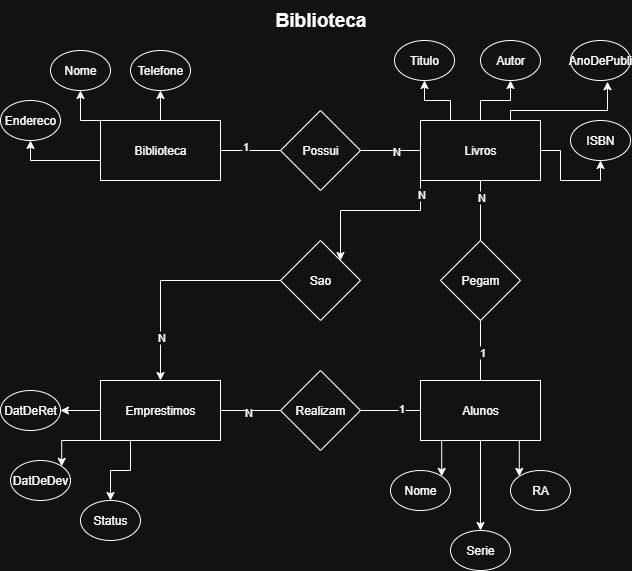

The diagram above was exported from draw.io. Its source (the exported page's mxGraphModel, read from the mxfile embedded in the PNG):
<mxGraphModel dx="1281" dy="561" grid="1" gridSize="10" guides="1" tooltips="1" connect="1" arrows="1" fold="1" page="1" pageScale="1" pageWidth="827" pageHeight="1169" math="0" shadow="0">
  <root>
    <mxCell id="0" />
    <mxCell id="1" parent="0" />
    <mxCell id="xgccD2SvcJKUuUeXlsUY-1" value="&lt;font style=&quot;font-size: 19px;&quot;&gt;&lt;b&gt;Biblioteca&lt;/b&gt;&lt;/font&gt;" style="text;html=1;align=center;verticalAlign=middle;resizable=0;points=[];autosize=1;strokeColor=none;fillColor=none;" parent="1" vertex="1">
      <mxGeometry x="285" width="110" height="40" as="geometry" />
    </mxCell>
    <mxCell id="dS__ykk_5e86sZV74jsf-2" value="" style="edgeStyle=orthogonalEdgeStyle;rounded=0;orthogonalLoop=1;jettySize=auto;html=1;endArrow=none;endFill=0;" parent="1" source="xgccD2SvcJKUuUeXlsUY-4" target="dS__ykk_5e86sZV74jsf-1" edge="1">
      <mxGeometry relative="1" as="geometry" />
    </mxCell>
    <mxCell id="mqp5k9hcXCzrkp-pWaJT-41" value="N" style="edgeLabel;html=1;align=center;verticalAlign=middle;resizable=0;points=[];" parent="dS__ykk_5e86sZV74jsf-2" connectable="0" vertex="1">
      <mxGeometry x="0.1722" relative="1" as="geometry">
        <mxPoint as="offset" />
      </mxGeometry>
    </mxCell>
    <mxCell id="mqp5k9hcXCzrkp-pWaJT-10" value="" style="edgeStyle=orthogonalEdgeStyle;rounded=0;orthogonalLoop=1;jettySize=auto;html=1;" parent="1" source="xgccD2SvcJKUuUeXlsUY-2" target="mqp5k9hcXCzrkp-pWaJT-7" edge="1">
      <mxGeometry relative="1" as="geometry" />
    </mxCell>
    <mxCell id="mqp5k9hcXCzrkp-pWaJT-11" style="edgeStyle=orthogonalEdgeStyle;rounded=0;orthogonalLoop=1;jettySize=auto;html=1;exitX=0;exitY=0;exitDx=0;exitDy=0;entryX=0.5;entryY=1;entryDx=0;entryDy=0;" parent="1" source="xgccD2SvcJKUuUeXlsUY-2" target="mqp5k9hcXCzrkp-pWaJT-6" edge="1">
      <mxGeometry relative="1" as="geometry" />
    </mxCell>
    <mxCell id="mqp5k9hcXCzrkp-pWaJT-12" style="edgeStyle=orthogonalEdgeStyle;rounded=0;orthogonalLoop=1;jettySize=auto;html=1;entryX=0.5;entryY=1;entryDx=0;entryDy=0;" parent="1" source="xgccD2SvcJKUuUeXlsUY-2" target="mqp5k9hcXCzrkp-pWaJT-5" edge="1">
      <mxGeometry relative="1" as="geometry">
        <Array as="points">
          <mxPoint x="50" y="160" />
        </Array>
      </mxGeometry>
    </mxCell>
    <mxCell id="xgccD2SvcJKUuUeXlsUY-2" value="Biblioteca" style="rounded=0;whiteSpace=wrap;html=1;" parent="1" vertex="1">
      <mxGeometry x="120" y="120" width="120" height="60" as="geometry" />
    </mxCell>
    <mxCell id="dS__ykk_5e86sZV74jsf-7" value="" style="edgeStyle=orthogonalEdgeStyle;rounded=0;orthogonalLoop=1;jettySize=auto;html=1;endArrow=none;endFill=0;" parent="1" source="mqp5k9hcXCzrkp-pWaJT-24" target="dS__ykk_5e86sZV74jsf-6" edge="1">
      <mxGeometry relative="1" as="geometry" />
    </mxCell>
    <mxCell id="mqp5k9hcXCzrkp-pWaJT-43" value="1" style="edgeLabel;html=1;align=center;verticalAlign=middle;resizable=0;points=[];" parent="dS__ykk_5e86sZV74jsf-7" connectable="0" vertex="1">
      <mxGeometry x="0.0222" y="1" relative="1" as="geometry">
        <mxPoint as="offset" />
      </mxGeometry>
    </mxCell>
    <mxCell id="mqp5k9hcXCzrkp-pWaJT-1" style="edgeStyle=orthogonalEdgeStyle;rounded=0;orthogonalLoop=1;jettySize=auto;html=1;exitX=0.25;exitY=0;exitDx=0;exitDy=0;entryX=0.5;entryY=1;entryDx=0;entryDy=0;" parent="1" source="dS__ykk_5e86sZV74jsf-1" target="dS__ykk_5e86sZV74jsf-8" edge="1">
      <mxGeometry relative="1" as="geometry" />
    </mxCell>
    <mxCell id="mqp5k9hcXCzrkp-pWaJT-2" style="edgeStyle=orthogonalEdgeStyle;rounded=0;orthogonalLoop=1;jettySize=auto;html=1;exitX=0.5;exitY=0;exitDx=0;exitDy=0;entryX=0.5;entryY=1;entryDx=0;entryDy=0;" parent="1" source="dS__ykk_5e86sZV74jsf-1" target="dS__ykk_5e86sZV74jsf-9" edge="1">
      <mxGeometry relative="1" as="geometry" />
    </mxCell>
    <mxCell id="mqp5k9hcXCzrkp-pWaJT-4" style="edgeStyle=orthogonalEdgeStyle;rounded=0;orthogonalLoop=1;jettySize=auto;html=1;exitX=1;exitY=0.5;exitDx=0;exitDy=0;entryX=0.5;entryY=1;entryDx=0;entryDy=0;" parent="1" source="dS__ykk_5e86sZV74jsf-1" target="dS__ykk_5e86sZV74jsf-13" edge="1">
      <mxGeometry relative="1" as="geometry" />
    </mxCell>
    <mxCell id="mqp5k9hcXCzrkp-pWaJT-38" style="edgeStyle=orthogonalEdgeStyle;rounded=0;orthogonalLoop=1;jettySize=auto;html=1;exitX=0;exitY=1;exitDx=0;exitDy=0;entryX=1;entryY=0;entryDx=0;entryDy=0;" parent="1" source="dS__ykk_5e86sZV74jsf-1" target="mqp5k9hcXCzrkp-pWaJT-37" edge="1">
      <mxGeometry relative="1" as="geometry" />
    </mxCell>
    <mxCell id="mqp5k9hcXCzrkp-pWaJT-46" value="N" style="edgeLabel;html=1;align=center;verticalAlign=middle;resizable=0;points=[];" parent="mqp5k9hcXCzrkp-pWaJT-38" connectable="0" vertex="1">
      <mxGeometry x="-0.8354" relative="1" as="geometry">
        <mxPoint as="offset" />
      </mxGeometry>
    </mxCell>
    <mxCell id="dS__ykk_5e86sZV74jsf-1" value="Livros" style="rounded=0;whiteSpace=wrap;html=1;" parent="1" vertex="1">
      <mxGeometry x="440" y="120" width="120" height="60" as="geometry" />
    </mxCell>
    <mxCell id="dS__ykk_5e86sZV74jsf-3" value="" style="edgeStyle=orthogonalEdgeStyle;rounded=0;orthogonalLoop=1;jettySize=auto;html=1;endArrow=none;endFill=0;" parent="1" source="xgccD2SvcJKUuUeXlsUY-2" target="xgccD2SvcJKUuUeXlsUY-4" edge="1">
      <mxGeometry relative="1" as="geometry">
        <mxPoint x="240" y="150" as="sourcePoint" />
        <mxPoint x="440" y="150" as="targetPoint" />
      </mxGeometry>
    </mxCell>
    <mxCell id="mqp5k9hcXCzrkp-pWaJT-40" value="1" style="edgeLabel;html=1;align=center;verticalAlign=middle;resizable=0;points=[];" parent="dS__ykk_5e86sZV74jsf-3" connectable="0" vertex="1">
      <mxGeometry x="-0.2373" y="5" relative="1" as="geometry">
        <mxPoint x="1" as="offset" />
      </mxGeometry>
    </mxCell>
    <mxCell id="xgccD2SvcJKUuUeXlsUY-4" value="Possui" style="rhombus;whiteSpace=wrap;html=1;" parent="1" vertex="1">
      <mxGeometry x="300" y="110" width="80" height="80" as="geometry" />
    </mxCell>
    <mxCell id="mqp5k9hcXCzrkp-pWaJT-34" style="edgeStyle=orthogonalEdgeStyle;rounded=0;orthogonalLoop=1;jettySize=auto;html=1;exitX=0.25;exitY=1;exitDx=0;exitDy=0;entryX=0.5;entryY=0;entryDx=0;entryDy=0;" parent="1" source="dS__ykk_5e86sZV74jsf-4" target="mqp5k9hcXCzrkp-pWaJT-16" edge="1">
      <mxGeometry relative="1" as="geometry" />
    </mxCell>
    <mxCell id="mqp5k9hcXCzrkp-pWaJT-35" style="edgeStyle=orthogonalEdgeStyle;rounded=0;orthogonalLoop=1;jettySize=auto;html=1;" parent="1" source="dS__ykk_5e86sZV74jsf-4" target="mqp5k9hcXCzrkp-pWaJT-14" edge="1">
      <mxGeometry relative="1" as="geometry" />
    </mxCell>
    <mxCell id="mqp5k9hcXCzrkp-pWaJT-36" style="edgeStyle=orthogonalEdgeStyle;rounded=0;orthogonalLoop=1;jettySize=auto;html=1;exitX=0;exitY=1;exitDx=0;exitDy=0;entryX=1;entryY=0;entryDx=0;entryDy=0;" parent="1" source="dS__ykk_5e86sZV74jsf-4" target="mqp5k9hcXCzrkp-pWaJT-13" edge="1">
      <mxGeometry relative="1" as="geometry">
        <Array as="points">
          <mxPoint x="81" y="440" />
        </Array>
      </mxGeometry>
    </mxCell>
    <mxCell id="dS__ykk_5e86sZV74jsf-4" value="Emprestimos" style="rounded=0;whiteSpace=wrap;html=1;" parent="1" vertex="1">
      <mxGeometry x="120" y="380" width="120" height="60" as="geometry" />
    </mxCell>
    <mxCell id="mqp5k9hcXCzrkp-pWaJT-26" style="edgeStyle=orthogonalEdgeStyle;rounded=0;orthogonalLoop=1;jettySize=auto;html=1;exitX=0.25;exitY=1;exitDx=0;exitDy=0;entryX=1;entryY=0;entryDx=0;entryDy=0;" parent="1" source="dS__ykk_5e86sZV74jsf-6" target="mqp5k9hcXCzrkp-pWaJT-17" edge="1">
      <mxGeometry relative="1" as="geometry" />
    </mxCell>
    <mxCell id="mqp5k9hcXCzrkp-pWaJT-27" style="edgeStyle=orthogonalEdgeStyle;rounded=0;orthogonalLoop=1;jettySize=auto;html=1;exitX=0.75;exitY=1;exitDx=0;exitDy=0;entryX=0;entryY=0;entryDx=0;entryDy=0;" parent="1" source="dS__ykk_5e86sZV74jsf-6" target="mqp5k9hcXCzrkp-pWaJT-15" edge="1">
      <mxGeometry relative="1" as="geometry" />
    </mxCell>
    <mxCell id="mqp5k9hcXCzrkp-pWaJT-28" style="edgeStyle=orthogonalEdgeStyle;rounded=0;orthogonalLoop=1;jettySize=auto;html=1;exitX=0.5;exitY=1;exitDx=0;exitDy=0;entryX=0.5;entryY=0;entryDx=0;entryDy=0;" parent="1" source="dS__ykk_5e86sZV74jsf-6" target="mqp5k9hcXCzrkp-pWaJT-18" edge="1">
      <mxGeometry relative="1" as="geometry" />
    </mxCell>
    <mxCell id="mqp5k9hcXCzrkp-pWaJT-30" value="" style="edgeStyle=orthogonalEdgeStyle;rounded=0;orthogonalLoop=1;jettySize=auto;html=1;endArrow=none;endFill=0;" parent="1" source="dS__ykk_5e86sZV74jsf-6" target="mqp5k9hcXCzrkp-pWaJT-29" edge="1">
      <mxGeometry relative="1" as="geometry" />
    </mxCell>
    <mxCell id="mqp5k9hcXCzrkp-pWaJT-44" value="1" style="edgeLabel;html=1;align=center;verticalAlign=middle;resizable=0;points=[];" parent="mqp5k9hcXCzrkp-pWaJT-30" connectable="0" vertex="1">
      <mxGeometry x="-0.35" y="-3" relative="1" as="geometry">
        <mxPoint as="offset" />
      </mxGeometry>
    </mxCell>
    <mxCell id="dS__ykk_5e86sZV74jsf-6" value="Alunos" style="rounded=0;whiteSpace=wrap;html=1;" parent="1" vertex="1">
      <mxGeometry x="440" y="380" width="120" height="60" as="geometry" />
    </mxCell>
    <mxCell id="dS__ykk_5e86sZV74jsf-8" value="Titulo" style="ellipse;whiteSpace=wrap;html=1;" parent="1" vertex="1">
      <mxGeometry x="414" y="40" width="60" height="40" as="geometry" />
    </mxCell>
    <mxCell id="dS__ykk_5e86sZV74jsf-9" value="Autor" style="ellipse;whiteSpace=wrap;html=1;" parent="1" vertex="1">
      <mxGeometry x="500" y="40" width="60" height="40" as="geometry" />
    </mxCell>
    <mxCell id="dS__ykk_5e86sZV74jsf-10" value="AnoDePubli" style="ellipse;whiteSpace=wrap;html=1;" parent="1" vertex="1">
      <mxGeometry x="590" y="40" width="60" height="40" as="geometry" />
    </mxCell>
    <mxCell id="dS__ykk_5e86sZV74jsf-13" value="ISBN" style="ellipse;whiteSpace=wrap;html=1;" parent="1" vertex="1">
      <mxGeometry x="590" y="120" width="60" height="40" as="geometry" />
    </mxCell>
    <mxCell id="mqp5k9hcXCzrkp-pWaJT-3" style="edgeStyle=orthogonalEdgeStyle;rounded=0;orthogonalLoop=1;jettySize=auto;html=1;exitX=0.75;exitY=0;exitDx=0;exitDy=0;entryX=0.617;entryY=1.03;entryDx=0;entryDy=0;entryPerimeter=0;" parent="1" source="dS__ykk_5e86sZV74jsf-1" target="dS__ykk_5e86sZV74jsf-10" edge="1">
      <mxGeometry relative="1" as="geometry">
        <Array as="points">
          <mxPoint x="530" y="110" />
          <mxPoint x="627" y="110" />
        </Array>
      </mxGeometry>
    </mxCell>
    <mxCell id="mqp5k9hcXCzrkp-pWaJT-5" value="Endereco" style="ellipse;whiteSpace=wrap;html=1;" parent="1" vertex="1">
      <mxGeometry x="20" y="100" width="60" height="40" as="geometry" />
    </mxCell>
    <mxCell id="mqp5k9hcXCzrkp-pWaJT-6" value="Nome" style="ellipse;whiteSpace=wrap;html=1;" parent="1" vertex="1">
      <mxGeometry x="70" y="50" width="60" height="40" as="geometry" />
    </mxCell>
    <mxCell id="mqp5k9hcXCzrkp-pWaJT-7" value="Telefone" style="ellipse;whiteSpace=wrap;html=1;" parent="1" vertex="1">
      <mxGeometry x="150" y="50" width="60" height="40" as="geometry" />
    </mxCell>
    <mxCell id="mqp5k9hcXCzrkp-pWaJT-13" value="DatDeDev" style="ellipse;whiteSpace=wrap;html=1;" parent="1" vertex="1">
      <mxGeometry x="30" y="460" width="60" height="40" as="geometry" />
    </mxCell>
    <mxCell id="mqp5k9hcXCzrkp-pWaJT-14" value="DatDeRet" style="ellipse;whiteSpace=wrap;html=1;" parent="1" vertex="1">
      <mxGeometry x="20" y="390" width="60" height="40" as="geometry" />
    </mxCell>
    <mxCell id="mqp5k9hcXCzrkp-pWaJT-15" value="RA" style="ellipse;whiteSpace=wrap;html=1;" parent="1" vertex="1">
      <mxGeometry x="530" y="470" width="60" height="40" as="geometry" />
    </mxCell>
    <mxCell id="mqp5k9hcXCzrkp-pWaJT-16" value="Status" style="ellipse;whiteSpace=wrap;html=1;" parent="1" vertex="1">
      <mxGeometry x="100" y="500" width="60" height="40" as="geometry" />
    </mxCell>
    <mxCell id="mqp5k9hcXCzrkp-pWaJT-17" value="Nome" style="ellipse;whiteSpace=wrap;html=1;" parent="1" vertex="1">
      <mxGeometry x="410" y="470" width="60" height="40" as="geometry" />
    </mxCell>
    <mxCell id="mqp5k9hcXCzrkp-pWaJT-18" value="Serie" style="ellipse;whiteSpace=wrap;html=1;" parent="1" vertex="1">
      <mxGeometry x="470" y="530" width="60" height="40" as="geometry" />
    </mxCell>
    <mxCell id="mqp5k9hcXCzrkp-pWaJT-25" value="" style="edgeStyle=orthogonalEdgeStyle;rounded=0;orthogonalLoop=1;jettySize=auto;html=1;endArrow=none;endFill=0;" parent="1" source="dS__ykk_5e86sZV74jsf-1" target="mqp5k9hcXCzrkp-pWaJT-24" edge="1">
      <mxGeometry relative="1" as="geometry">
        <mxPoint x="500" y="180" as="sourcePoint" />
        <mxPoint x="500" y="380" as="targetPoint" />
      </mxGeometry>
    </mxCell>
    <mxCell id="mqp5k9hcXCzrkp-pWaJT-42" value="N" style="edgeLabel;html=1;align=center;verticalAlign=middle;resizable=0;points=[];" parent="mqp5k9hcXCzrkp-pWaJT-25" connectable="0" vertex="1">
      <mxGeometry x="-0.4778" relative="1" as="geometry">
        <mxPoint as="offset" />
      </mxGeometry>
    </mxCell>
    <mxCell id="mqp5k9hcXCzrkp-pWaJT-24" value="Pegam" style="rhombus;whiteSpace=wrap;html=1;" parent="1" vertex="1">
      <mxGeometry x="460" y="240" width="80" height="80" as="geometry" />
    </mxCell>
    <mxCell id="mqp5k9hcXCzrkp-pWaJT-31" value="" style="edgeStyle=orthogonalEdgeStyle;rounded=0;orthogonalLoop=1;jettySize=auto;html=1;endArrow=none;endFill=0;" parent="1" source="mqp5k9hcXCzrkp-pWaJT-29" target="dS__ykk_5e86sZV74jsf-4" edge="1">
      <mxGeometry relative="1" as="geometry" />
    </mxCell>
    <mxCell id="mqp5k9hcXCzrkp-pWaJT-45" value="N" style="edgeLabel;html=1;align=center;verticalAlign=middle;resizable=0;points=[];" parent="mqp5k9hcXCzrkp-pWaJT-31" connectable="0" vertex="1">
      <mxGeometry x="0.0944" y="1" relative="1" as="geometry">
        <mxPoint as="offset" />
      </mxGeometry>
    </mxCell>
    <mxCell id="mqp5k9hcXCzrkp-pWaJT-29" value="Realizam" style="rhombus;whiteSpace=wrap;html=1;rounded=0;" parent="1" vertex="1">
      <mxGeometry x="300" y="370" width="80" height="80" as="geometry" />
    </mxCell>
    <mxCell id="mqp5k9hcXCzrkp-pWaJT-39" style="edgeStyle=orthogonalEdgeStyle;rounded=0;orthogonalLoop=1;jettySize=auto;html=1;entryX=0.5;entryY=0;entryDx=0;entryDy=0;" parent="1" source="mqp5k9hcXCzrkp-pWaJT-37" target="dS__ykk_5e86sZV74jsf-4" edge="1">
      <mxGeometry relative="1" as="geometry" />
    </mxCell>
    <mxCell id="mqp5k9hcXCzrkp-pWaJT-47" value="N" style="edgeLabel;html=1;align=center;verticalAlign=middle;resizable=0;points=[];" parent="mqp5k9hcXCzrkp-pWaJT-39" connectable="0" vertex="1">
      <mxGeometry x="0.6045" relative="1" as="geometry">
        <mxPoint as="offset" />
      </mxGeometry>
    </mxCell>
    <mxCell id="mqp5k9hcXCzrkp-pWaJT-37" value="Sao" style="rhombus;whiteSpace=wrap;html=1;" parent="1" vertex="1">
      <mxGeometry x="300" y="240" width="80" height="80" as="geometry" />
    </mxCell>
  </root>
</mxGraphModel>